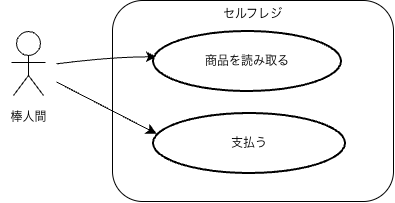

The diagram above was exported from draw.io. Its source (the exported page's mxGraphModel, read from the mxfile embedded in the PNG):
<mxGraphModel dx="1445" dy="2012" grid="1" gridSize="10" guides="1" tooltips="1" connect="1" arrows="1" fold="1" page="1" pageScale="1" pageWidth="827" pageHeight="1169" math="0" shadow="0">
  <root>
    <mxCell id="0" />
    <mxCell id="1" parent="0" />
    <mxCell id="CWDm5AQ5QNSSqSY0IDFZ-2" parent="1" style="rounded=1;whiteSpace=wrap;html=1;roundedPerimeter=1;verticalAlign=top;" value="セルフレジ" vertex="1">
      <mxGeometry height="201" width="281" x="-58" y="-503" as="geometry" />
    </mxCell>
    <mxCell id="CWDm5AQ5QNSSqSY0IDFZ-3" edge="1" parent="1" source="CWDm5AQ5QNSSqSY0IDFZ-1" style="edgeStyle=none;curved=1;rounded=0;curveGeometry=1;orthogonalLoop=1;jettySize=auto;html=1;fontSize=12;defaultLabelBackgroundColor=page;startSize=8;endSize=8;entryX=0.017;entryY=0.422;entryDx=0;entryDy=0;entryPerimeter=0;" target="CWDm5AQ5QNSSqSY0IDFZ-4" value="">
      <mxGeometry relative="1" x="-0.0024" as="geometry">
        <Array as="points">
          <mxPoint x="-60" y="-446.68" />
        </Array>
      </mxGeometry>
    </mxCell>
    <mxCell id="CWDm5AQ5QNSSqSY0IDFZ-1" parent="1" style="shape=mermaidUsecaseActor;actorType=normal;verticalLabelPosition=bottom;verticalAlign=top;html=1;outlineConnect=0;labelPerimeter=1;" value="棒人間" vertex="1">
      <mxGeometry height="72" width="56" x="-170" y="-472" as="geometry" />
    </mxCell>
    <mxCell id="CWDm5AQ5QNSSqSY0IDFZ-4" parent="1" style="strokeWidth=2;html=1;shape=mxgraph.flowchart.start_1;whiteSpace=wrap;" value="商品を読み取る" vertex="1">
      <mxGeometry height="60" width="188" x="-17" y="-472" as="geometry" />
    </mxCell>
    <mxCell id="CWDm5AQ5QNSSqSY0IDFZ-5" parent="1" style="strokeWidth=2;html=1;shape=mxgraph.flowchart.start_1;whiteSpace=wrap;" value="支払う" vertex="1">
      <mxGeometry height="60" width="192" x="-17" y="-390" as="geometry" />
    </mxCell>
    <mxCell id="CWDm5AQ5QNSSqSY0IDFZ-6" edge="1" parent="1" source="CWDm5AQ5QNSSqSY0IDFZ-1" style="edgeStyle=none;curved=1;rounded=0;curveGeometry=1;orthogonalLoop=1;jettySize=auto;html=1;entryX=0.017;entryY=0.339;entryDx=0;entryDy=0;entryPerimeter=0;fontSize=12;defaultLabelBackgroundColor=page;startSize=8;endSize=8;" target="CWDm5AQ5QNSSqSY0IDFZ-5">
      <mxGeometry relative="1" as="geometry" />
    </mxCell>
  </root>
</mxGraphModel>